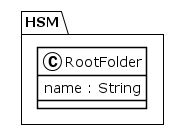

The diagram above was rendered by PlantUML. Its source (embedded in the PNG):
@startuml
!theme plain
package HSM {
class RootFolder {
	 name : String
}
}
@enduml